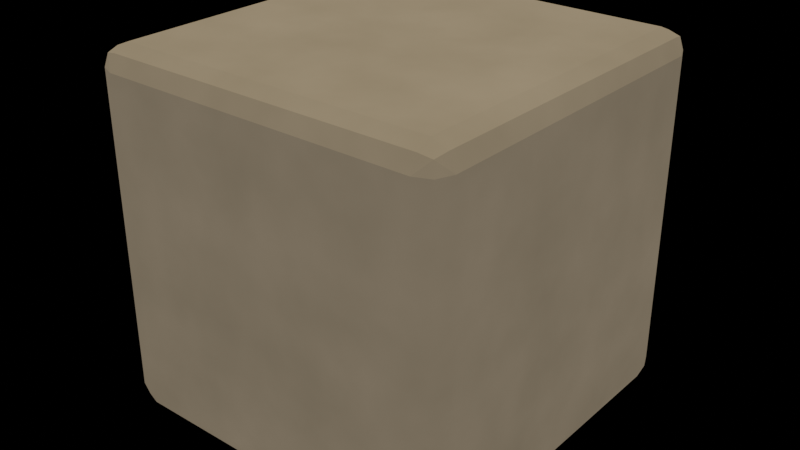 # Source: material-bakes.blend  (saved by Blender 5.1.30; exported with 4.5.12 LTS)
import bpy
from mathutils import Matrix  # noqa: F401  (used for matrix-valued properties, if any)

bpy.ops.wm.read_factory_settings(use_empty=True)
scene = bpy.context.scene
scene.name = 'Scene'

# ---- images (referenced by path relative to the original .blend; pixels are not part of the script)
import os
ASSET_DIR = os.environ.get("B2B_ASSET_DIR", "")  # directory of the original .blend (textures are referenced by path, not embedded)
HERE = os.path.dirname(os.path.abspath(__file__))  # packed textures are extracted next to this script under _unpacked/

def load_image(name, relpath, width, height, colorspace="sRGB"):
    """Load a texture the original file referenced (path relative to the .blend, or extracted next to this script)."""
    p = next((c for c in (os.path.join(HERE, relpath), os.path.join(ASSET_DIR, relpath)) if relpath and os.path.exists(c)), "")
    if p:
        img = bpy.data.images.load(p, check_existing=True)
        img.name = name
    else:  # same state as the original file: an image datablock whose file is absent (Cycles renders it pink)
        img = bpy.data.images.new(name, width, height)
        img.source = "FILE"
        img.filepath = "//" + (relpath or name)
    img.colorspace_settings.name = colorspace
    return img
img_sheet_ferry_recruit = load_image('sheet_ferry-recruit', 'ferry-recruit.png', 1024, 1024, 'sRGB')

# ---- materials (node trees are filled in below, after node groups)
mat_mat_bake_ferry_recruit = bpy.data.materials.new('mat_bake_ferry-recruit')

# ---- material node trees
mat_mat_bake_ferry_recruit.use_nodes = True; mat_mat_bake_ferry_recruit.node_tree.nodes.clear()
_N = mat_mat_bake_ferry_recruit.node_tree.nodes; _L = mat_mat_bake_ferry_recruit.node_tree.links
n0 = _N.new('ShaderNodeOutputMaterial'); n0.name = 'Material Output'; n0.location = (0, 0)
n1 = _N.new('ShaderNodeEmission'); n1.name = 'Emission'; n1.location = (0, 0)
n2 = _N.new('ShaderNodeRGB'); n2.name = 'Color'; n2.location = (0, 0)
n2.outputs[0].default_value = (0.42, 0.37, 0.29, 1.0)
n3 = _N.new('ShaderNodeNewGeometry'); n3.name = 'Geometry'; n3.location = (0, 0)
n4 = _N.new('ShaderNodeAmbientOcclusion'); n4.name = 'Ambient Occlusion'; n4.location = (0, 0)
n4.inputs[1].default_value = 2.0
n5 = _N.new('ShaderNodeValToRGB'); n5.name = 'Color Ramp'; n5.location = (0, 0)
while len(n5.color_ramp.elements) > 1: n5.color_ramp.elements.remove(n5.color_ramp.elements[-1])
n5.color_ramp.elements[0].position = 0.18; n5.color_ramp.elements[0].color = (0.56, 0.56, 0.56, 1.0)
_e = n5.color_ramp.elements.new(0.72); _e.color = (1.0, 0.94, 0.82, 1.0)
n6 = _N.new('ShaderNodeVectorMath'); n6.name = 'Vector Math'; n6.location = (0, 0)
n6.operation = 'DOT_PRODUCT'
n6.inputs[1].default_value = (0.0, 0.0, 1.0)
n7 = _N.new('ShaderNodeValToRGB'); n7.name = 'Color Ramp.001'; n7.location = (0, 0)
while len(n7.color_ramp.elements) > 1: n7.color_ramp.elements.remove(n7.color_ramp.elements[-1])
n7.color_ramp.elements[0].position = 0.0; n7.color_ramp.elements[0].color = (0.58, 0.58, 0.58, 1.0)
_e = n7.color_ramp.elements.new(1.0); _e.color = (1.0, 0.96, 0.84, 1.0)
n8 = _N.new('ShaderNodeTexNoise'); n8.name = 'Noise Texture'; n8.location = (0, 0)
n8.width = 145
n8.inputs[2].default_value = 4.0
n8.inputs[3].default_value = 3.0
n9 = _N.new('ShaderNodeValToRGB'); n9.name = 'Color Ramp.002'; n9.location = (0, 0)
while len(n9.color_ramp.elements) > 1: n9.color_ramp.elements.remove(n9.color_ramp.elements[-1])
n9.color_ramp.elements[0].position = 0.0; n9.color_ramp.elements[0].color = (0.72, 0.72, 0.72, 1.0)
_e = n9.color_ramp.elements.new(1.0); _e.color = (1.0, 1.0, 1.0, 1.0)
n10 = _N.new('ShaderNodeMixRGB'); n10.name = 'Mix (Legacy)'; n10.location = (0, 0)
n10.blend_type = 'MULTIPLY'
n10.inputs[0].default_value = 1.0
n11 = _N.new('ShaderNodeMixRGB'); n11.name = 'Mix (Legacy).001'; n11.location = (0, 0)
n11.blend_type = 'MULTIPLY'
n11.inputs[0].default_value = 1.0
n12 = _N.new('ShaderNodeMixRGB'); n12.name = 'Mix (Legacy).002'; n12.location = (0, 0)
n12.blend_type = 'MULTIPLY'
n12.inputs[0].default_value = 1.0
n13 = _N.new('ShaderNodeMixRGB'); n13.name = 'Mix (Legacy).003'; n13.location = (0, 0)
n13.blend_type = 'MULTIPLY'
n13.inputs[0].default_value = 1.0
n14 = _N.new('ShaderNodeTexImage'); n14.name = 'Image Texture'; n14.location = (0, 0)
n14.image = img_sheet_ferry_recruit
_L.new(n3.outputs[7], n5.inputs[0])
_L.new(n3.outputs[1], n6.inputs[0])
_L.new(n6.outputs[1], n7.inputs[0])
_L.new(n8.outputs[0], n9.inputs[0])
_L.new(n2.outputs[0], n10.inputs[1])
_L.new(n4.outputs[0], n10.inputs[2])
_L.new(n10.outputs[0], n11.inputs[1])
_L.new(n5.outputs[0], n11.inputs[2])
_L.new(n11.outputs[0], n12.inputs[1])
_L.new(n7.outputs[0], n12.inputs[2])
_L.new(n12.outputs[0], n13.inputs[1])
_L.new(n9.outputs[0], n13.inputs[2])
_L.new(n13.outputs[0], n1.inputs[0])
_L.new(n1.outputs[0], n0.inputs[0])
n0.is_active_output = True

# ---- meshes
me_cube = bpy.data.meshes.new('Cube')
me_cube.from_pydata([(-0.88, -0.88, -1.0), (-0.88, -1.0, -0.88), (-1.0, -0.88, -0.88), (-0.88, -0.9649, -0.9649), (-0.9493, -0.9493, -0.9493), (-0.9649, -0.9649, -0.88), (-0.9649, -0.88, -0.9649), (-0.88, -1.0, 0.88), (-0.88, -0.88, 1.0), (-1.0, -0.88, 0.88), (-0.88, -0.9649, 0.9649), (-0.9493, -0.9493, 0.9493), (-0.9649, -0.88, 0.9649), (-0.9649, -0.9649, 0.88), (-0.88, 0.88, -1.0), (-1.0, 0.88, -0.88), (-0.88, 1.0, -0.88), (-0.9649, 0.88, -0.9649), (-0.9493, 0.9493, -0.9493), (-0.9649, 0.9649, -0.88), (-0.88, 0.9649, -0.9649), (-0.88, 0.88, 1.0), (-0.88, 1.0, 0.88), (-1.0, 0.88, 0.88), (-0.88, 0.9649, 0.9649), (-0.9493, 0.9493, 0.9493), (-0.9649, 0.9649, 0.88), (-0.9649, 0.88, 0.9649), (0.88, -0.88, -1.0), (1.0, -0.88, -0.88), (0.88, -1.0, -0.88), (0.9649, -0.88, -0.9649), (0.9493, -0.9493, -0.9493), (0.9649, -0.9649, -0.88), (0.88, -0.9649, -0.9649), (0.88, -0.88, 1.0), (0.88, -1.0, 0.88), (1.0, -0.88, 0.88), (0.88, -0.9649, 0.9649), (0.9493, -0.9493, 0.9493), (0.9649, -0.9649, 0.88), (0.9649, -0.88, 0.9649), (0.88, 0.88, -1.0), (0.88, 1.0, -0.88), (1.0, 0.88, -0.88), (0.88, 0.9649, -0.9649), (0.9493, 0.9493, -0.9493), (0.9649, 0.9649, -0.88), (0.9649, 0.88, -0.9649), (0.88, 0.88, 1.0), (1.0, 0.88, 0.88), (0.88, 1.0, 0.88), (0.9649, 0.88, 0.9649), (0.9493, 0.9493, 0.9493), (0.9649, 0.9649, 0.88), (0.88, 0.9649, 0.9649)], [], [(0, 3, 4, 6), (1, 5, 4, 3), (2, 6, 4, 5), (7, 10, 11, 13), (8, 12, 11, 10), (9, 13, 11, 12), (14, 17, 18, 20), (15, 19, 18, 17), (16, 20, 18, 19), (21, 24, 25, 27), (22, 26, 25, 24), (23, 27, 25, 26), (28, 31, 32, 34), (29, 33, 32, 31), (30, 34, 32, 33), (35, 38, 39, 41), (36, 40, 39, 38), (37, 41, 39, 40), (42, 45, 46, 48), (43, 47, 46, 45), (44, 48, 46, 47), (49, 52, 53, 55), (50, 54, 53, 52), (51, 55, 53, 54), (14, 0, 6, 17), (17, 6, 2, 15), (1, 7, 13, 5), (5, 13, 9, 2), (8, 21, 27, 12), (12, 27, 23, 9), (22, 16, 19, 26), (26, 19, 15, 23), (42, 14, 20, 45), (45, 20, 16, 43), (21, 49, 55, 24), (24, 55, 51, 22), (50, 44, 47, 54), (54, 47, 43, 51), (28, 42, 48, 31), (31, 48, 44, 29), (49, 35, 41, 52), (52, 41, 37, 50), (36, 30, 33, 40), (40, 33, 29, 37), (0, 28, 34, 3), (3, 34, 30, 1), (35, 8, 10, 38), (38, 10, 7, 36), (14, 42, 28, 0), (2, 9, 23, 15), (30, 36, 7, 1), (49, 21, 8, 35), (16, 22, 51, 43), (44, 50, 37, 29)])
_uv = me_cube.uv_layers.new(name='UVMap')
_uv.uv.foreach_set('vector', [0.0251, 0.6918, 0.005792, 0.6918, 0.005792, 0.6806, 0.0251, 0.6725, 0.6416, 0.3584, 0.6416, 0.3391, 0.6527, 0.3391, 0.6609, 0.3584, 0.3082, 0.3082, 0.3275, 0.3082, 0.3275, 0.3194, 0.3082, 0.3275, 0.3584, 0.3584, 0.3391, 0.3584, 0.3391, 0.3473, 0.3584, 0.3391, 0.3584, 0.9749, 0.3584, 0.9942, 0.3473, 0.9942, 0.3391, 0.9749, 0.0251, 0.3082, 0.0251, 0.3275, 0.01395, 0.3275, 0.005792, 0.3082, 0.3082, 0.6918, 0.3082, 0.6725, 0.3194, 0.6725, 0.3275, 0.6918, 0.3082, 0.0251, 0.3082, 0.005792, 0.3194, 0.005792, 0.3275, 0.0251, 0.3082, 0.6416, 0.3275, 0.6416, 0.3275, 0.6527, 0.3082, 0.6609, 0.6416, 0.9749, 0.6609, 0.9749, 0.6609, 0.986, 0.6416, 0.9942, 0.0251, 0.6416, 0.0251, 0.6609, 0.01395, 0.6609, 0.005792, 0.6416, 0.0251, 0.0251, 0.005792, 0.0251, 0.005792, 0.01395, 0.0251, 0.005792, 0.0251, 0.9749, 0.0251, 0.9942, 0.01395, 0.9942, 0.005792, 0.9749, 0.6416, 0.0251, 0.6416, 0.005792, 0.6527, 0.005792, 0.6609, 0.0251, 0.6416, 0.6416, 0.6609, 0.6416, 0.6609, 0.6527, 0.6416, 0.6609, 0.3584, 0.6918, 0.3391, 0.6918, 0.3391, 0.6806, 0.3584, 0.6725, 0.3584, 0.6416, 0.3584, 0.6609, 0.3473, 0.6609, 0.3391, 0.6416, 0.3584, 0.0251, 0.3391, 0.0251, 0.3391, 0.01395, 0.3584, 0.005792, 0.3082, 0.9749, 0.3275, 0.9749, 0.3275, 0.986, 0.3082, 0.9942, 0.3082, 0.3584, 0.3082, 0.3391, 0.3194, 0.3391, 0.3275, 0.3584, 0.6416, 0.3082, 0.6609, 0.3082, 0.6609, 0.3194, 0.6416, 0.3275, 0.6416, 0.6918, 0.6416, 0.6725, 0.6527, 0.6725, 0.6609, 0.6918, 0.3584, 0.3082, 0.3584, 0.3275, 0.3473, 0.3275, 0.3391, 0.3082, 0.0251, 0.3584, 0.005792, 0.3584, 0.005792, 0.3473, 0.0251, 0.3391, 0.3082, 0.6918, 0.0251, 0.6918, 0.0251, 0.6725, 0.3082, 0.6725, 0.3275, 0.0251, 0.3275, 0.3082, 0.3082, 0.3082, 0.3082, 0.0251, 0.6416, 0.3584, 0.3584, 0.3584, 0.3584, 0.3391, 0.6416, 0.3391, 0.3082, 0.3275, 0.0251, 0.3275, 0.0251, 0.3082, 0.3082, 0.3082, 0.3584, 0.9749, 0.6416, 0.9749, 0.6416, 0.9942, 0.3584, 0.9942, 0.005792, 0.3082, 0.005792, 0.0251, 0.0251, 0.0251, 0.0251, 0.3082, 0.0251, 0.6416, 0.3082, 0.6416, 0.3082, 0.6609, 0.0251, 0.6609, 0.0251, 0.005792, 0.3082, 0.005792, 0.3082, 0.0251, 0.0251, 0.0251, 0.3082, 0.9749, 0.3082, 0.6918, 0.3275, 0.6918, 0.3275, 0.9749, 0.3275, 0.3584, 0.3275, 0.6416, 0.3082, 0.6416, 0.3082, 0.3584, 0.6416, 0.9749, 0.6416, 0.6918, 0.6609, 0.6918, 0.6609, 0.9749, 0.005792, 0.6416, 0.005792, 0.3584, 0.0251, 0.3584, 0.0251, 0.6416, 0.3584, 0.3082, 0.6416, 0.3082, 0.6416, 0.3275, 0.3584, 0.3275, 0.0251, 0.3391, 0.3082, 0.3391, 0.3082, 0.3584, 0.0251, 0.3584, 0.0251, 0.9749, 0.3082, 0.9749, 0.3082, 0.9942, 0.0251, 0.9942, 0.6609, 0.0251, 0.6609, 0.3082, 0.6416, 0.3082, 0.6416, 0.0251, 0.6416, 0.6918, 0.3584, 0.6918, 0.3584, 0.6725, 0.6416, 0.6725, 0.3391, 0.3082, 0.3391, 0.0251, 0.3584, 0.0251, 0.3584, 0.3082, 0.3584, 0.6416, 0.6416, 0.6416, 0.6416, 0.6609, 0.3584, 0.6609, 0.3584, 0.005792, 0.6416, 0.005792, 0.6416, 0.0251, 0.3584, 0.0251, 0.0251, 0.6918, 0.0251, 0.9749, 0.005792, 0.9749, 0.005792, 0.6918, 0.6609, 0.3584, 0.6609, 0.6416, 0.6416, 0.6416, 0.6416, 0.3584, 0.3584, 0.6918, 0.3584, 0.9749, 0.3391, 0.9749, 0.3391, 0.6918, 0.3391, 0.6416, 0.3391, 0.3584, 0.3584, 0.3584, 0.3584, 0.6416, 0.3082, 0.6918, 0.3082, 0.9749, 0.0251, 0.9749, 0.0251, 0.6918, 0.3082, 0.3082, 0.0251, 0.3082, 0.0251, 0.0251, 0.3082, 0.0251, 0.6416, 0.6416, 0.3584, 0.6416, 0.3584, 0.3584, 0.6416, 0.3584, 0.6416, 0.6918, 0.6416, 0.9749, 0.3584, 0.9749, 0.3584, 0.6918, 0.3082, 0.6416, 0.0251, 0.6416, 0.0251, 0.3584, 0.3082, 0.3584, 0.6416, 0.3082, 0.3584, 0.3082, 0.3584, 0.0251, 0.6416, 0.0251])
me_cube.materials.append(mat_mat_bake_ferry_recruit)
me_cube.update()

# ---- objects
ob_material_bake_target = bpy.data.objects.new('material_bake_target', me_cube)

# ---- transforms, parenting, visibility, modifiers, constraints
ob_material_bake_target.location = (0.0, 0.0, 0.0)

# ---- collection membership
scene.collection.objects.link(ob_material_bake_target)

# ---- scene / render settings (as saved in the file)
scene.frame_start = 1; scene.frame_end = 250; scene.frame_set(1)
scene.render.engine = 'CYCLES'
scene.render.bake_bias = 0.0
scene.render.bake_samples = 0
scene.cycles.samples = 16
scene.cycles.sampling_pattern = 'TABULATED_SOBOL'
scene.eevee.use_volume_custom_range = False
bpy.context.view_layer.update()

# ---- added for rendering (the .blend has no active camera): camera
cam_auto = bpy.data.cameras.new('AutoCamera')
cam_auto.lens = 50.0
cam_auto.sensor_width = 36.0
cam_auto.clip_end = 1000.0
ob_auto_camera = bpy.data.objects.new('AutoCamera', cam_auto)
scene.collection.objects.link(ob_auto_camera)
ob_auto_camera.location = (3.20507, -3.84609, 2.56406)
ob_auto_camera.rotation_euler = (1.09748, -7.21219e-08, 0.694738)
scene.camera = ob_auto_camera
bpy.context.view_layer.update()
